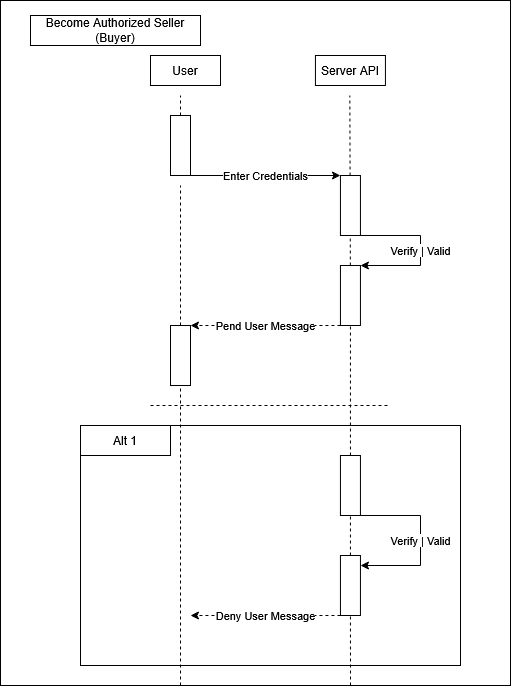

The diagram above was exported from draw.io. Its source (the exported page's mxGraphModel, read from the mxfile embedded in the PNG):
<mxGraphModel dx="1414" dy="750" grid="1" gridSize="10" guides="1" tooltips="1" connect="1" arrows="1" fold="1" page="1" pageScale="1" pageWidth="850" pageHeight="1100" math="0" shadow="0">
  <root>
    <mxCell id="0" />
    <mxCell id="1" parent="0" />
    <mxCell id="GoKX9CFm9fR6SdMWlLWK-55" parent="1" style="rounded=0;whiteSpace=wrap;html=1;" value="" vertex="1">
      <mxGeometry height="685" width="510" x="470" y="15" as="geometry" />
    </mxCell>
    <mxCell id="GoKX9CFm9fR6SdMWlLWK-1" parent="1" style="rounded=0;whiteSpace=wrap;html=1;fillColor=none;" value="" vertex="1">
      <mxGeometry height="240" width="380" x="550" y="440" as="geometry" />
    </mxCell>
    <mxCell id="GoKX9CFm9fR6SdMWlLWK-2" parent="1" style="rounded=0;whiteSpace=wrap;html=1;" value="User" vertex="1">
      <mxGeometry height="30" width="70" x="620" y="70" as="geometry" />
    </mxCell>
    <mxCell id="GoKX9CFm9fR6SdMWlLWK-3" parent="1" style="rounded=0;whiteSpace=wrap;html=1;" value="Server API" vertex="1">
      <mxGeometry height="30" width="70" x="784.94" y="70" as="geometry" />
    </mxCell>
    <mxCell id="GoKX9CFm9fR6SdMWlLWK-4" parent="1" style="rounded=0;whiteSpace=wrap;html=1;" value="Become Authorized Seller (Buyer)" vertex="1">
      <mxGeometry height="30" width="170" x="500" y="30" as="geometry" />
    </mxCell>
    <mxCell id="GoKX9CFm9fR6SdMWlLWK-5" edge="1" parent="1" style="endArrow=none;dashed=1;html=1;rounded=0;" value="">
      <mxGeometry height="50" relative="1" width="50" as="geometry">
        <mxPoint x="650" y="130" as="sourcePoint" />
        <mxPoint x="650" y="110" as="targetPoint" />
      </mxGeometry>
    </mxCell>
    <mxCell id="GoKX9CFm9fR6SdMWlLWK-6" edge="1" parent="1" source="GoKX9CFm9fR6SdMWlLWK-47" style="endArrow=none;dashed=1;html=1;rounded=0;" value="">
      <mxGeometry height="50" relative="1" width="50" as="geometry">
        <mxPoint x="819.6332000000002" y="170" as="sourcePoint" />
        <mxPoint x="819.3499999999999" y="110" as="targetPoint" />
      </mxGeometry>
    </mxCell>
    <mxCell id="GoKX9CFm9fR6SdMWlLWK-7" edge="1" parent="1" style="endArrow=none;dashed=1;html=1;rounded=0;" value="">
      <mxGeometry height="50" relative="1" width="50" as="geometry">
        <mxPoint x="650" y="700" as="sourcePoint" />
        <mxPoint x="650" y="200" as="targetPoint" />
      </mxGeometry>
    </mxCell>
    <mxCell id="GoKX9CFm9fR6SdMWlLWK-8" edge="1" parent="1" source="GoKX9CFm9fR6SdMWlLWK-23" style="edgeStyle=orthogonalEdgeStyle;rounded=0;orthogonalLoop=1;jettySize=auto;html=1;entryX=0;entryY=0;entryDx=0;entryDy=0;exitX=1;exitY=1;exitDx=0;exitDy=0;" target="GoKX9CFm9fR6SdMWlLWK-46" value="Enter Credentials">
      <mxGeometry relative="1" as="geometry">
        <Array as="points">
          <mxPoint x="770" y="190" />
          <mxPoint x="770" y="190" />
        </Array>
        <mxPoint x="670" y="165" as="sourcePoint" />
        <mxPoint x="799.94" y="235" as="targetPoint" />
      </mxGeometry>
    </mxCell>
    <mxCell id="GoKX9CFm9fR6SdMWlLWK-10" edge="1" parent="1" style="endArrow=none;dashed=1;html=1;rounded=0;" value="">
      <mxGeometry height="50" relative="1" width="50" as="geometry">
        <mxPoint x="819.94" y="280" as="sourcePoint" />
        <mxPoint x="819.94" y="300" as="targetPoint" />
      </mxGeometry>
    </mxCell>
    <mxCell id="GoKX9CFm9fR6SdMWlLWK-11" edge="1" parent="1" style="edgeStyle=orthogonalEdgeStyle;rounded=0;orthogonalLoop=1;jettySize=auto;html=1;entryX=1;entryY=0;entryDx=0;entryDy=0;" target="GoKX9CFm9fR6SdMWlLWK-47" value="Verify | Valid">
      <mxGeometry relative="1" as="geometry">
        <Array as="points">
          <mxPoint x="890" y="250" />
          <mxPoint x="890" y="280" />
        </Array>
        <mxPoint x="829.94" y="250" as="sourcePoint" />
        <mxPoint x="830" y="300" as="targetPoint" />
      </mxGeometry>
    </mxCell>
    <mxCell id="GoKX9CFm9fR6SdMWlLWK-13" edge="1" parent="1" source="GoKX9CFm9fR6SdMWlLWK-47" style="endArrow=none;dashed=1;html=1;rounded=0;entryX=0.5;entryY=1;entryDx=0;entryDy=0;" value="">
      <mxGeometry height="50" relative="1" width="50" as="geometry">
        <mxPoint x="820" y="700" as="sourcePoint" />
        <mxPoint x="819.94" y="300" as="targetPoint" />
      </mxGeometry>
    </mxCell>
    <mxCell id="GoKX9CFm9fR6SdMWlLWK-14" edge="1" parent="1" style="edgeStyle=orthogonalEdgeStyle;rounded=0;orthogonalLoop=1;jettySize=auto;html=1;entryX=1;entryY=0;entryDx=0;entryDy=0;dashed=1;exitX=0;exitY=0.75;exitDx=0;exitDy=0;" target="GoKX9CFm9fR6SdMWlLWK-49" value="Pend User Message">
      <mxGeometry relative="1" as="geometry">
        <Array as="points">
          <mxPoint x="700" y="340" />
          <mxPoint x="700" y="340" />
        </Array>
        <mxPoint x="809.94" y="340" as="sourcePoint" />
        <mxPoint x="680" y="377.5" as="targetPoint" />
      </mxGeometry>
    </mxCell>
    <mxCell id="GoKX9CFm9fR6SdMWlLWK-15" parent="1" style="rounded=0;whiteSpace=wrap;html=1;" value="Alt 1" vertex="1">
      <mxGeometry height="30" width="90" x="550" y="440" as="geometry" />
    </mxCell>
    <mxCell id="GoKX9CFm9fR6SdMWlLWK-17" edge="1" parent="1" style="edgeStyle=orthogonalEdgeStyle;rounded=0;orthogonalLoop=1;jettySize=auto;html=1;dashed=1;" value="Deny User Message">
      <mxGeometry relative="1" as="geometry">
        <mxPoint x="809.94" y="630" as="sourcePoint" />
        <mxPoint x="660" y="630" as="targetPoint" />
      </mxGeometry>
    </mxCell>
    <mxCell id="GoKX9CFm9fR6SdMWlLWK-18" edge="1" parent="1" style="endArrow=none;dashed=1;html=1;rounded=0;" value="">
      <mxGeometry height="50" relative="1" width="50" as="geometry">
        <mxPoint x="620" y="420" as="sourcePoint" />
        <mxPoint x="860" y="420" as="targetPoint" />
      </mxGeometry>
    </mxCell>
    <mxCell id="GoKX9CFm9fR6SdMWlLWK-20" edge="1" parent="1" style="endArrow=none;dashed=1;html=1;rounded=0;" value="">
      <mxGeometry height="50" relative="1" width="50" as="geometry">
        <mxPoint x="819.94" y="570" as="sourcePoint" />
        <mxPoint x="819.94" y="590" as="targetPoint" />
      </mxGeometry>
    </mxCell>
    <mxCell id="GoKX9CFm9fR6SdMWlLWK-21" edge="1" parent="1" style="edgeStyle=orthogonalEdgeStyle;rounded=0;orthogonalLoop=1;jettySize=auto;html=1;" value="Verify | Valid">
      <mxGeometry relative="1" as="geometry">
        <Array as="points">
          <mxPoint x="890" y="530" />
          <mxPoint x="890" y="580" />
        </Array>
        <mxPoint x="829.94" y="530" as="sourcePoint" />
        <mxPoint x="830" y="580" as="targetPoint" />
      </mxGeometry>
    </mxCell>
    <mxCell id="GoKX9CFm9fR6SdMWlLWK-23" parent="1" style="rounded=0;whiteSpace=wrap;html=1;" value="" vertex="1">
      <mxGeometry height="60" width="20" x="640" y="130" as="geometry" />
    </mxCell>
    <mxCell id="GoKX9CFm9fR6SdMWlLWK-46" parent="1" style="rounded=0;whiteSpace=wrap;html=1;" value="" vertex="1">
      <mxGeometry height="60" width="20" x="809.94" y="190" as="geometry" />
    </mxCell>
    <mxCell id="GoKX9CFm9fR6SdMWlLWK-48" edge="1" parent="1" source="GoKX9CFm9fR6SdMWlLWK-51" style="endArrow=none;dashed=1;html=1;rounded=0;entryX=0.5;entryY=1;entryDx=0;entryDy=0;" target="GoKX9CFm9fR6SdMWlLWK-47" value="">
      <mxGeometry height="50" relative="1" width="50" as="geometry">
        <mxPoint x="820" y="700" as="sourcePoint" />
        <mxPoint x="819.94" y="300" as="targetPoint" />
      </mxGeometry>
    </mxCell>
    <mxCell id="GoKX9CFm9fR6SdMWlLWK-47" parent="1" style="rounded=0;whiteSpace=wrap;html=1;" value="" vertex="1">
      <mxGeometry height="60" width="20" x="809.94" y="280" as="geometry" />
    </mxCell>
    <mxCell id="GoKX9CFm9fR6SdMWlLWK-49" parent="1" style="rounded=0;whiteSpace=wrap;html=1;" value="" vertex="1">
      <mxGeometry height="60" width="20" x="640" y="340" as="geometry" />
    </mxCell>
    <mxCell id="GoKX9CFm9fR6SdMWlLWK-52" edge="1" parent="1" source="GoKX9CFm9fR6SdMWlLWK-53" style="endArrow=none;dashed=1;html=1;rounded=0;entryX=0.5;entryY=1;entryDx=0;entryDy=0;" target="GoKX9CFm9fR6SdMWlLWK-51" value="">
      <mxGeometry height="50" relative="1" width="50" as="geometry">
        <mxPoint x="820" y="700" as="sourcePoint" />
        <mxPoint x="820" y="340" as="targetPoint" />
      </mxGeometry>
    </mxCell>
    <mxCell id="GoKX9CFm9fR6SdMWlLWK-51" parent="1" style="rounded=0;whiteSpace=wrap;html=1;" value="" vertex="1">
      <mxGeometry height="60" width="20" x="809.94" y="470" as="geometry" />
    </mxCell>
    <mxCell id="GoKX9CFm9fR6SdMWlLWK-54" edge="1" parent="1" style="endArrow=none;dashed=1;html=1;rounded=0;entryX=0.5;entryY=1;entryDx=0;entryDy=0;" target="GoKX9CFm9fR6SdMWlLWK-53" value="">
      <mxGeometry height="50" relative="1" width="50" as="geometry">
        <mxPoint x="820" y="700" as="sourcePoint" />
        <mxPoint x="820" y="530" as="targetPoint" />
      </mxGeometry>
    </mxCell>
    <mxCell id="GoKX9CFm9fR6SdMWlLWK-53" parent="1" style="rounded=0;whiteSpace=wrap;html=1;" value="" vertex="1">
      <mxGeometry height="60" width="20" x="809.94" y="570" as="geometry" />
    </mxCell>
  </root>
</mxGraphModel>